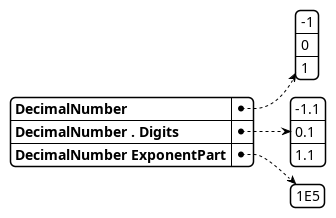

The diagram above was rendered by PlantUML. Its source (embedded in the PNG):
@startjson
{
"DecimalNumber": [-1, 0, 1],
"DecimalNumber . Digits": [-1.1, 0.1, 1.1],
"DecimalNumber ExponentPart": [1E5]
}
@endjson